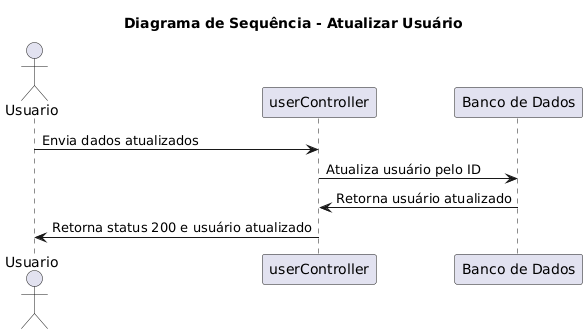

The diagram above was rendered by PlantUML. Its source (embedded in the PNG):
@startuml

title Diagrama de Sequência - Atualizar Usuário

actor Usuario
participant API as "userController"
participant DB as "Banco de Dados"

Usuario -> API: Envia dados atualizados
API -> DB: Atualiza usuário pelo ID
DB -> API: Retorna usuário atualizado
API -> Usuario: Retorna status 200 e usuário atualizado

@enduml